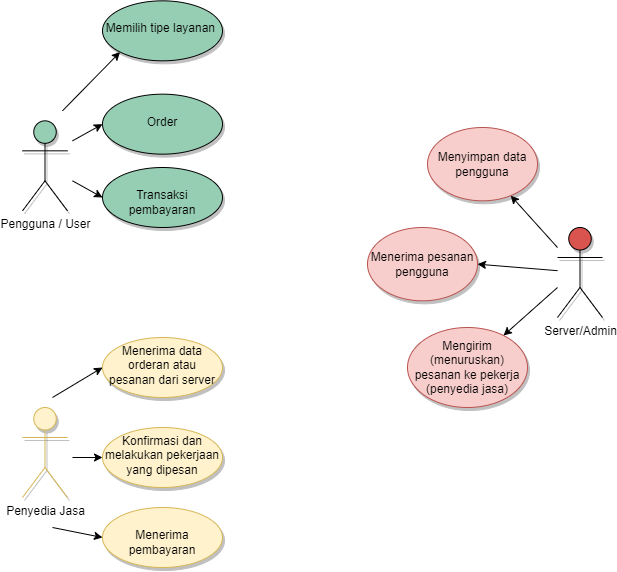

The diagram above was exported from draw.io. Its source (the exported page's mxGraphModel, read from the mxfile embedded in the PNG):
<mxGraphModel dx="1256" dy="501" grid="1" gridSize="10" guides="1" tooltips="1" connect="1" arrows="1" fold="1" page="1" pageScale="1" pageWidth="850" pageHeight="1100" math="0" shadow="0">
  <root>
    <mxCell id="0" />
    <mxCell id="1" parent="0" />
    <mxCell id="0d4VaUNig17OBpkUe26w-1" value="Pengguna / User" style="shape=umlActor;verticalLabelPosition=bottom;verticalAlign=top;html=1;outlineConnect=0;fillColor=#96CEB4;shadow=1;" parent="1" vertex="1">
      <mxGeometry x="80" y="253.32999999999998" width="45" height="90" as="geometry" />
    </mxCell>
    <mxCell id="669hMtr14sdVV9lfaPrQ-1" value="Penyedia Jasa" style="shape=umlActor;verticalLabelPosition=bottom;verticalAlign=top;html=1;outlineConnect=0;fillColor=#fff2cc;shadow=1;strokeColor=#d6b656;" parent="1" vertex="1">
      <mxGeometry x="80" y="540" width="45" height="90" as="geometry" />
    </mxCell>
    <mxCell id="669hMtr14sdVV9lfaPrQ-2" value="Server/Admin" style="shape=umlActor;verticalLabelPosition=bottom;verticalAlign=top;html=1;outlineConnect=0;fillColor=#D9534F;shadow=1;" parent="1" vertex="1">
      <mxGeometry x="615" y="360" width="45" height="90" as="geometry" />
    </mxCell>
    <mxCell id="0d4VaUNig17OBpkUe26w-3" value="Menyimpan data pengguna" style="ellipse;whiteSpace=wrap;html=1;shadow=1;sketch=0;fillColor=#f8cecc;strokeColor=#b85450;" parent="1" vertex="1">
      <mxGeometry x="485" y="260" width="110" height="73.33" as="geometry" />
    </mxCell>
    <mxCell id="0d4VaUNig17OBpkUe26w-4" value="Menerima pesanan pengguna" style="ellipse;whiteSpace=wrap;html=1;shadow=1;sketch=0;fillColor=#f8cecc;strokeColor=#b85450;" parent="1" vertex="1">
      <mxGeometry x="425" y="360" width="110" height="73.33" as="geometry" />
    </mxCell>
    <mxCell id="669hMtr14sdVV9lfaPrQ-7" value="&lt;br&gt;Memilih tipe layanan&amp;nbsp;" style="ellipse;whiteSpace=wrap;html=1;verticalAlign=top;fillColor=#96CEB4;shadow=1;" parent="1" vertex="1">
      <mxGeometry x="160" y="133.32999999999998" width="120" height="60" as="geometry" />
    </mxCell>
    <mxCell id="0d4VaUNig17OBpkUe26w-5" value="Mengirim (menuruskan) pesanan ke pekerja (penyedia jasa)" style="ellipse;whiteSpace=wrap;html=1;shadow=1;sketch=0;fillColor=#f8cecc;strokeColor=#b85450;" parent="1" vertex="1">
      <mxGeometry x="465" y="460" width="120" height="80" as="geometry" />
    </mxCell>
    <mxCell id="669hMtr14sdVV9lfaPrQ-9" value="&lt;br&gt;Order" style="ellipse;whiteSpace=wrap;html=1;verticalAlign=top;fillColor=#96CEB4;shadow=1;" parent="1" vertex="1">
      <mxGeometry x="160" y="226.66000000000003" width="120" height="60" as="geometry" />
    </mxCell>
    <mxCell id="669hMtr14sdVV9lfaPrQ-10" value="&lt;br&gt;Transaksi&lt;br&gt;pembayaran" style="ellipse;whiteSpace=wrap;html=1;verticalAlign=top;fillColor=#96CEB4;shadow=1;" parent="1" vertex="1">
      <mxGeometry x="160" y="299.99999999999994" width="120" height="60" as="geometry" />
    </mxCell>
    <mxCell id="669hMtr14sdVV9lfaPrQ-13" value="" style="endArrow=classic;html=1;rounded=0;entryX=0;entryY=0.5;entryDx=0;entryDy=0;" parent="1" target="669hMtr14sdVV9lfaPrQ-10" edge="1">
      <mxGeometry width="50" height="50" relative="1" as="geometry">
        <mxPoint x="130" y="313.33" as="sourcePoint" />
        <mxPoint x="147.57359312880703" y="412.1167965644035" as="targetPoint" />
      </mxGeometry>
    </mxCell>
    <mxCell id="669hMtr14sdVV9lfaPrQ-16" value="" style="endArrow=classic;html=1;rounded=0;entryX=0;entryY=0.5;entryDx=0;entryDy=0;" parent="1" target="669hMtr14sdVV9lfaPrQ-9" edge="1">
      <mxGeometry width="50" height="50" relative="1" as="geometry">
        <mxPoint x="130" y="273.33" as="sourcePoint" />
        <mxPoint x="177.5" y="346.6599999999999" as="targetPoint" />
      </mxGeometry>
    </mxCell>
    <mxCell id="669hMtr14sdVV9lfaPrQ-17" value="" style="endArrow=classic;html=1;rounded=0;entryX=0;entryY=1;entryDx=0;entryDy=0;" parent="1" target="669hMtr14sdVV9lfaPrQ-7" edge="1">
      <mxGeometry width="50" height="50" relative="1" as="geometry">
        <mxPoint x="120" y="243.32999999999998" as="sourcePoint" />
        <mxPoint x="170" y="266.66" as="targetPoint" />
      </mxGeometry>
    </mxCell>
    <mxCell id="669hMtr14sdVV9lfaPrQ-18" value="Menerima data orderan atau&lt;br&gt;pesanan dari server" style="ellipse;whiteSpace=wrap;html=1;verticalAlign=top;fillColor=#fff2cc;shadow=1;strokeColor=#d6b656;" parent="1" vertex="1">
      <mxGeometry x="160" y="470" width="120" height="60" as="geometry" />
    </mxCell>
    <mxCell id="669hMtr14sdVV9lfaPrQ-19" value="Konfirmasi dan melakukan pekerjaan yang dipesan" style="ellipse;whiteSpace=wrap;html=1;verticalAlign=top;fillColor=#fff2cc;shadow=1;strokeColor=#d6b656;" parent="1" vertex="1">
      <mxGeometry x="160" y="560" width="120" height="60" as="geometry" />
    </mxCell>
    <mxCell id="669hMtr14sdVV9lfaPrQ-20" value="&lt;br&gt;Menerima pembayaran" style="ellipse;whiteSpace=wrap;html=1;verticalAlign=top;fillColor=#fff2cc;shadow=1;strokeColor=#d6b656;" parent="1" vertex="1">
      <mxGeometry x="160" y="640" width="120" height="60" as="geometry" />
    </mxCell>
    <mxCell id="669hMtr14sdVV9lfaPrQ-21" value="" style="endArrow=classic;html=1;rounded=0;entryX=0;entryY=0.5;entryDx=0;entryDy=0;" parent="1" target="669hMtr14sdVV9lfaPrQ-18" edge="1">
      <mxGeometry width="50" height="50" relative="1" as="geometry">
        <mxPoint x="110" y="530" as="sourcePoint" />
        <mxPoint x="187.57359312880726" y="358.78679656440363" as="targetPoint" />
      </mxGeometry>
    </mxCell>
    <mxCell id="669hMtr14sdVV9lfaPrQ-22" value="" style="endArrow=classic;html=1;rounded=0;entryX=0;entryY=0.5;entryDx=0;entryDy=0;" parent="1" target="669hMtr14sdVV9lfaPrQ-19" edge="1">
      <mxGeometry width="50" height="50" relative="1" as="geometry">
        <mxPoint x="130" y="590" as="sourcePoint" />
        <mxPoint x="197.57359312880726" y="368.78679656440363" as="targetPoint" />
      </mxGeometry>
    </mxCell>
    <mxCell id="669hMtr14sdVV9lfaPrQ-23" value="" style="endArrow=classic;html=1;rounded=0;entryX=0;entryY=0.5;entryDx=0;entryDy=0;" parent="1" target="669hMtr14sdVV9lfaPrQ-20" edge="1">
      <mxGeometry width="50" height="50" relative="1" as="geometry">
        <mxPoint x="110" y="660" as="sourcePoint" />
        <mxPoint x="207.57359312880726" y="378.78679656440363" as="targetPoint" />
      </mxGeometry>
    </mxCell>
    <mxCell id="BAbw-cQI6epn2HYh-KVY-1" value="" style="endArrow=classic;html=1;rounded=0;" parent="1" source="669hMtr14sdVV9lfaPrQ-2" target="0d4VaUNig17OBpkUe26w-3" edge="1">
      <mxGeometry width="50" height="50" relative="1" as="geometry">
        <mxPoint x="585" y="350" as="sourcePoint" />
        <mxPoint x="615" y="333.33000000000004" as="targetPoint" />
      </mxGeometry>
    </mxCell>
    <mxCell id="BAbw-cQI6epn2HYh-KVY-2" value="" style="endArrow=classic;html=1;rounded=0;entryX=1;entryY=0.5;entryDx=0;entryDy=0;" parent="1" source="669hMtr14sdVV9lfaPrQ-2" target="0d4VaUNig17OBpkUe26w-4" edge="1">
      <mxGeometry width="50" height="50" relative="1" as="geometry">
        <mxPoint x="625" y="390.0090024108955" as="sourcePoint" />
        <mxPoint x="578.2768862826651" y="338.11312586576787" as="targetPoint" />
      </mxGeometry>
    </mxCell>
    <mxCell id="BAbw-cQI6epn2HYh-KVY-3" value="" style="endArrow=classic;html=1;rounded=0;" parent="1" target="0d4VaUNig17OBpkUe26w-5" edge="1">
      <mxGeometry width="50" height="50" relative="1" as="geometry">
        <mxPoint x="615" y="420" as="sourcePoint" />
        <mxPoint x="545.000000000007" y="406.6650000000001" as="targetPoint" />
      </mxGeometry>
    </mxCell>
  </root>
</mxGraphModel>